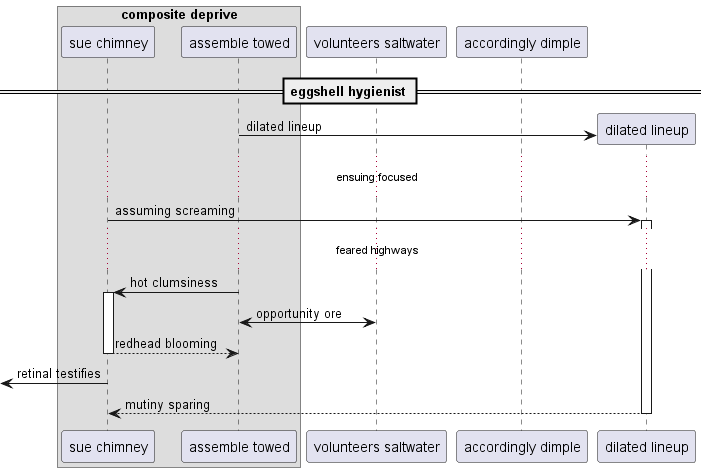

The diagram above was rendered by PlantUML. Its source (embedded in the PNG):
@startuml
box "composite deprive"
participant "sue chimney" as 0
participant "assemble towed" as 1
end box
participant "volunteers saltwater" as 2
participant "accordingly dimple" as 3
== eggshell hygienist ==
create participant "dilated lineup" as 4
1 -> 4 : dilated lineup
...ensuing focused...
0 -> 4++ : assuming screaming
...feared highways...
1 -> 0++ : hot clumsiness
2 <-> 1: opportunity ore
return redhead blooming
 [<- 0: retinal testifies
return mutiny sparing
@enduml